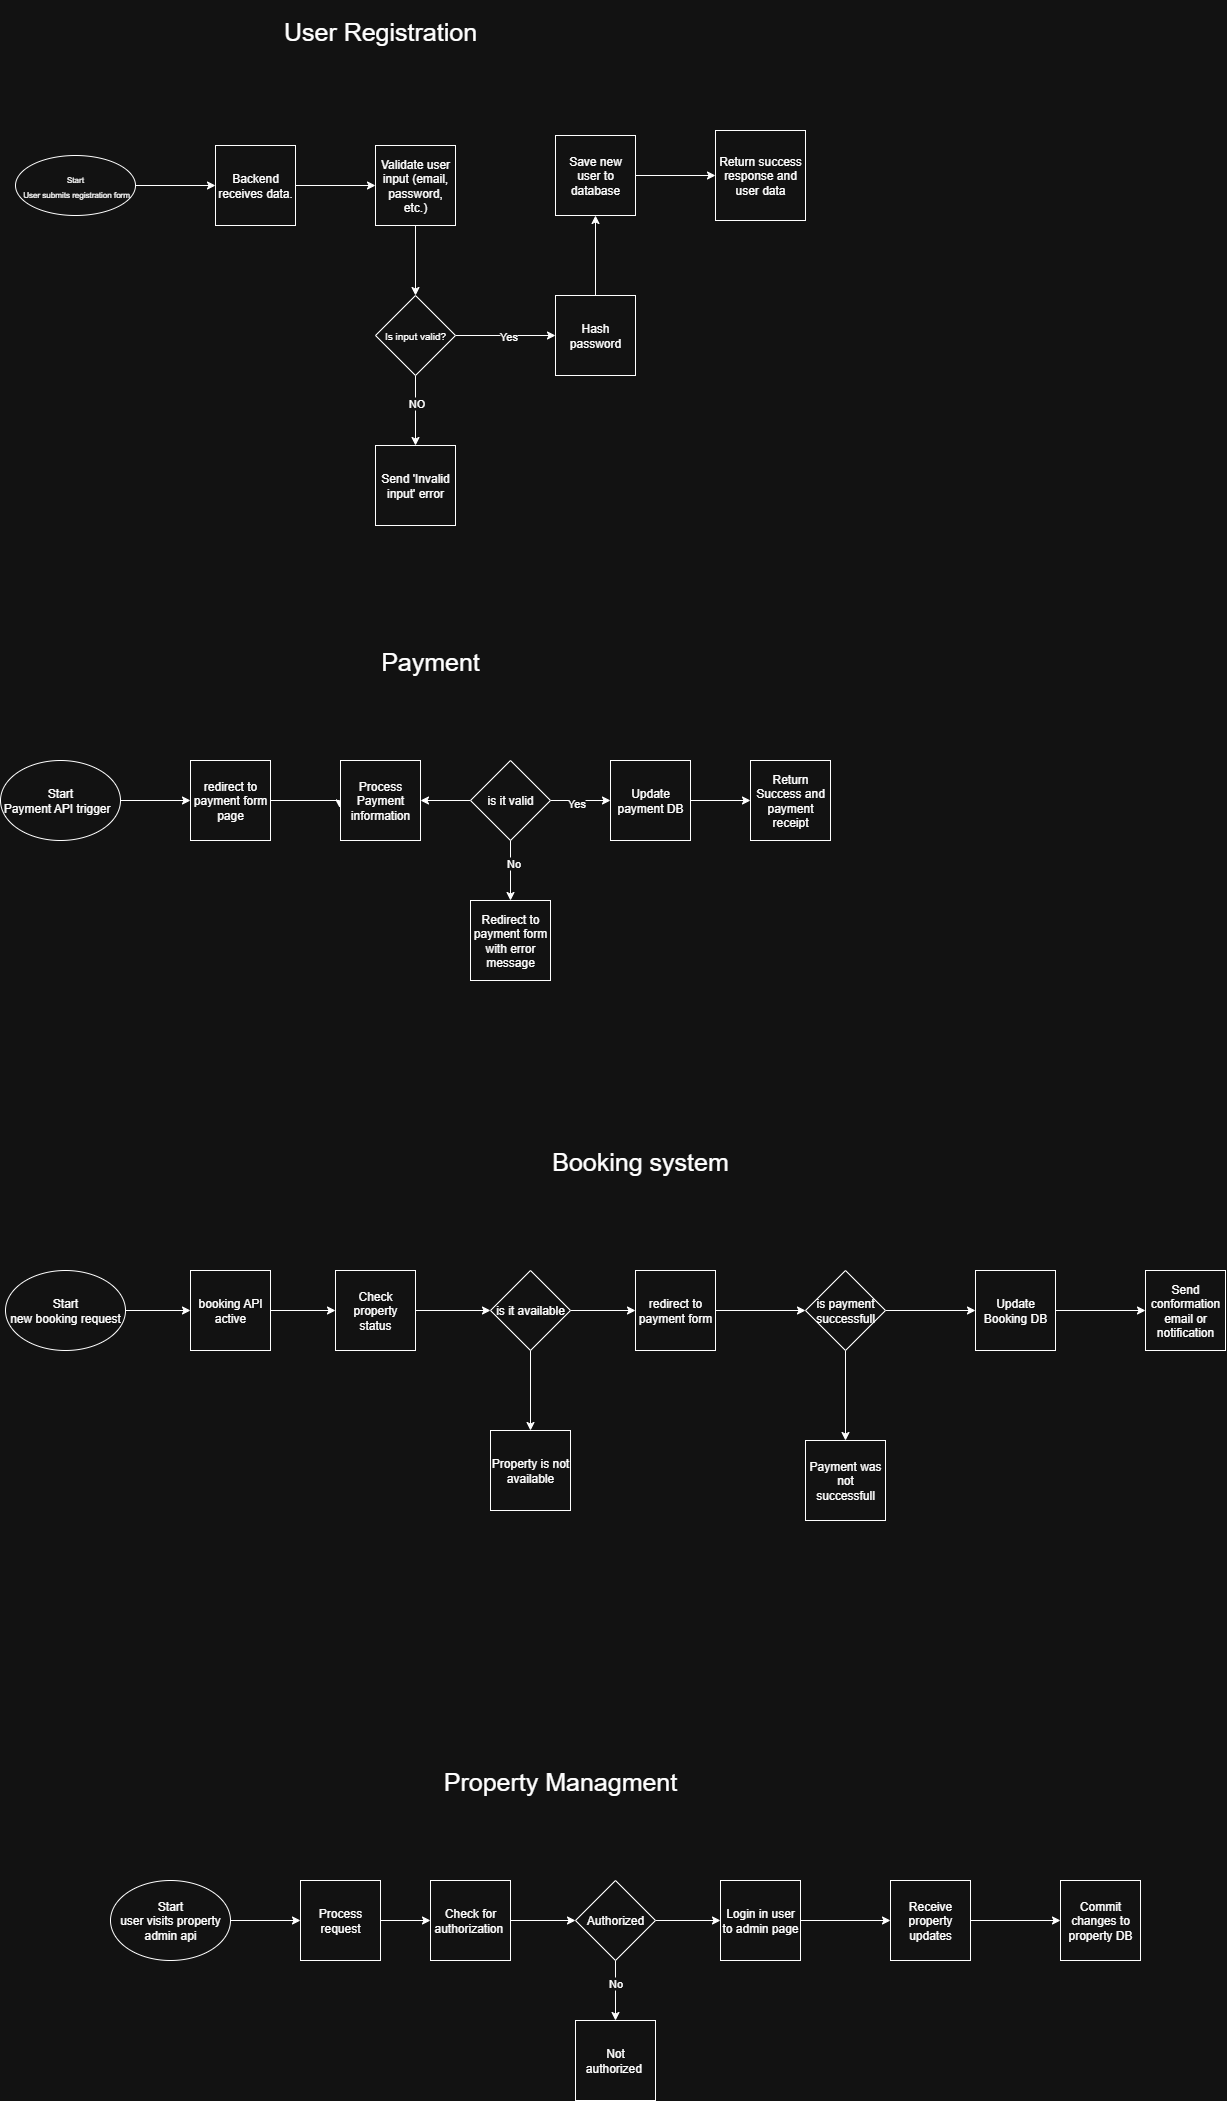

The diagram above was exported from draw.io. Its source (the exported page's mxGraphModel, read from the mxfile embedded in the PNG):
<mxGraphModel dx="5210" dy="2870" grid="1" gridSize="10" guides="1" tooltips="1" connect="1" arrows="1" fold="1" page="1" pageScale="1" pageWidth="850" pageHeight="1100" math="0" shadow="0">
  <root>
    <mxCell id="0" />
    <mxCell id="1" parent="0" />
    <mxCell id="vvNrYkcFodK9RpTsEXQB-3" style="edgeStyle=orthogonalEdgeStyle;rounded=0;orthogonalLoop=1;jettySize=auto;html=1;" edge="1" parent="1" source="vvNrYkcFodK9RpTsEXQB-1" target="vvNrYkcFodK9RpTsEXQB-2">
      <mxGeometry relative="1" as="geometry" />
    </mxCell>
    <mxCell id="vvNrYkcFodK9RpTsEXQB-1" value="&lt;font style=&quot;font-size: 8px;&quot;&gt;Start&lt;/font&gt;&lt;div&gt;&lt;font style=&quot;font-size: 8px;&quot;&gt;&amp;nbsp;User submits registration form&lt;/font&gt;&lt;/div&gt;" style="ellipse;whiteSpace=wrap;html=1;" vertex="1" parent="1">
      <mxGeometry x="285" y="355" width="120" height="60" as="geometry" />
    </mxCell>
    <mxCell id="vvNrYkcFodK9RpTsEXQB-5" style="edgeStyle=orthogonalEdgeStyle;rounded=0;orthogonalLoop=1;jettySize=auto;html=1;entryX=0;entryY=0.5;entryDx=0;entryDy=0;" edge="1" parent="1" source="vvNrYkcFodK9RpTsEXQB-2" target="vvNrYkcFodK9RpTsEXQB-4">
      <mxGeometry relative="1" as="geometry" />
    </mxCell>
    <mxCell id="vvNrYkcFodK9RpTsEXQB-2" value="Backend receives data." style="whiteSpace=wrap;html=1;aspect=fixed;" vertex="1" parent="1">
      <mxGeometry x="485" y="345" width="80" height="80" as="geometry" />
    </mxCell>
    <mxCell id="vvNrYkcFodK9RpTsEXQB-7" style="edgeStyle=orthogonalEdgeStyle;rounded=0;orthogonalLoop=1;jettySize=auto;html=1;entryX=0.5;entryY=0;entryDx=0;entryDy=0;" edge="1" parent="1" source="vvNrYkcFodK9RpTsEXQB-4" target="vvNrYkcFodK9RpTsEXQB-6">
      <mxGeometry relative="1" as="geometry" />
    </mxCell>
    <mxCell id="vvNrYkcFodK9RpTsEXQB-4" value="Validate user input (email, password, etc.)" style="whiteSpace=wrap;html=1;aspect=fixed;" vertex="1" parent="1">
      <mxGeometry x="645" y="345" width="80" height="80" as="geometry" />
    </mxCell>
    <mxCell id="vvNrYkcFodK9RpTsEXQB-9" style="edgeStyle=orthogonalEdgeStyle;rounded=0;orthogonalLoop=1;jettySize=auto;html=1;" edge="1" parent="1" source="vvNrYkcFodK9RpTsEXQB-6" target="vvNrYkcFodK9RpTsEXQB-8">
      <mxGeometry relative="1" as="geometry" />
    </mxCell>
    <mxCell id="vvNrYkcFodK9RpTsEXQB-10" value="NO" style="edgeLabel;html=1;align=center;verticalAlign=middle;resizable=0;points=[];" vertex="1" connectable="0" parent="vvNrYkcFodK9RpTsEXQB-9">
      <mxGeometry x="-0.3078" y="-1" relative="1" as="geometry">
        <mxPoint as="offset" />
      </mxGeometry>
    </mxCell>
    <mxCell id="vvNrYkcFodK9RpTsEXQB-12" style="edgeStyle=orthogonalEdgeStyle;rounded=0;orthogonalLoop=1;jettySize=auto;html=1;exitX=1;exitY=0.5;exitDx=0;exitDy=0;entryX=0;entryY=0.5;entryDx=0;entryDy=0;" edge="1" parent="1" source="vvNrYkcFodK9RpTsEXQB-6" target="vvNrYkcFodK9RpTsEXQB-11">
      <mxGeometry relative="1" as="geometry" />
    </mxCell>
    <mxCell id="vvNrYkcFodK9RpTsEXQB-13" value="Yes" style="edgeLabel;html=1;align=center;verticalAlign=middle;resizable=0;points=[];" vertex="1" connectable="0" parent="vvNrYkcFodK9RpTsEXQB-12">
      <mxGeometry x="-0.048" y="1" relative="1" as="geometry">
        <mxPoint as="offset" />
      </mxGeometry>
    </mxCell>
    <mxCell id="vvNrYkcFodK9RpTsEXQB-6" value="&lt;font style=&quot;font-size: 10px;&quot;&gt;Is input valid?&lt;/font&gt;" style="rhombus;whiteSpace=wrap;html=1;" vertex="1" parent="1">
      <mxGeometry x="645" y="495" width="80" height="80" as="geometry" />
    </mxCell>
    <mxCell id="vvNrYkcFodK9RpTsEXQB-8" value="Send 'Invalid input' error" style="whiteSpace=wrap;html=1;aspect=fixed;" vertex="1" parent="1">
      <mxGeometry x="645" y="645" width="80" height="80" as="geometry" />
    </mxCell>
    <mxCell id="vvNrYkcFodK9RpTsEXQB-15" style="edgeStyle=orthogonalEdgeStyle;rounded=0;orthogonalLoop=1;jettySize=auto;html=1;entryX=0.5;entryY=1;entryDx=0;entryDy=0;" edge="1" parent="1" source="vvNrYkcFodK9RpTsEXQB-11" target="vvNrYkcFodK9RpTsEXQB-14">
      <mxGeometry relative="1" as="geometry" />
    </mxCell>
    <mxCell id="vvNrYkcFodK9RpTsEXQB-11" value="Hash password" style="whiteSpace=wrap;html=1;aspect=fixed;" vertex="1" parent="1">
      <mxGeometry x="825" y="495" width="80" height="80" as="geometry" />
    </mxCell>
    <mxCell id="vvNrYkcFodK9RpTsEXQB-16" style="edgeStyle=orthogonalEdgeStyle;rounded=0;orthogonalLoop=1;jettySize=auto;html=1;" edge="1" parent="1" source="vvNrYkcFodK9RpTsEXQB-14" target="vvNrYkcFodK9RpTsEXQB-17">
      <mxGeometry relative="1" as="geometry">
        <mxPoint x="995" y="375" as="targetPoint" />
      </mxGeometry>
    </mxCell>
    <mxCell id="vvNrYkcFodK9RpTsEXQB-14" value="Save new user to database" style="whiteSpace=wrap;html=1;aspect=fixed;" vertex="1" parent="1">
      <mxGeometry x="825" y="335" width="80" height="80" as="geometry" />
    </mxCell>
    <mxCell id="vvNrYkcFodK9RpTsEXQB-17" value="Return success response and user data" style="whiteSpace=wrap;html=1;aspect=fixed;" vertex="1" parent="1">
      <mxGeometry x="985" y="330" width="90" height="90" as="geometry" />
    </mxCell>
    <mxCell id="vvNrYkcFodK9RpTsEXQB-18" value="&lt;font style=&quot;font-size: 25px;&quot;&gt;User Registration&lt;/font&gt;" style="text;html=1;align=center;verticalAlign=middle;whiteSpace=wrap;rounded=0;" vertex="1" parent="1">
      <mxGeometry x="500" y="200" width="300" height="60" as="geometry" />
    </mxCell>
    <mxCell id="vvNrYkcFodK9RpTsEXQB-19" value="&lt;font style=&quot;font-size: 25px;&quot;&gt;Payment&lt;/font&gt;" style="text;html=1;align=center;verticalAlign=middle;whiteSpace=wrap;rounded=0;" vertex="1" parent="1">
      <mxGeometry x="550" y="830" width="300" height="60" as="geometry" />
    </mxCell>
    <mxCell id="vvNrYkcFodK9RpTsEXQB-23" style="edgeStyle=orthogonalEdgeStyle;rounded=0;orthogonalLoop=1;jettySize=auto;html=1;entryX=0;entryY=0.5;entryDx=0;entryDy=0;" edge="1" parent="1" source="vvNrYkcFodK9RpTsEXQB-21" target="vvNrYkcFodK9RpTsEXQB-22">
      <mxGeometry relative="1" as="geometry" />
    </mxCell>
    <mxCell id="vvNrYkcFodK9RpTsEXQB-21" value="Start&lt;div&gt;Payment API trigger&amp;nbsp;&amp;nbsp;&lt;/div&gt;" style="ellipse;whiteSpace=wrap;html=1;" vertex="1" parent="1">
      <mxGeometry x="270" y="960" width="120" height="80" as="geometry" />
    </mxCell>
    <mxCell id="vvNrYkcFodK9RpTsEXQB-30" style="edgeStyle=orthogonalEdgeStyle;rounded=0;orthogonalLoop=1;jettySize=auto;html=1;exitX=1;exitY=0.5;exitDx=0;exitDy=0;entryX=-0.01;entryY=0.592;entryDx=0;entryDy=0;entryPerimeter=0;" edge="1" parent="1" source="vvNrYkcFodK9RpTsEXQB-22" target="vvNrYkcFodK9RpTsEXQB-27">
      <mxGeometry relative="1" as="geometry">
        <mxPoint x="625" y="1000" as="targetPoint" />
        <Array as="points">
          <mxPoint x="609" y="1000" />
        </Array>
      </mxGeometry>
    </mxCell>
    <mxCell id="vvNrYkcFodK9RpTsEXQB-22" value="redirect to payment form page" style="whiteSpace=wrap;html=1;aspect=fixed;" vertex="1" parent="1">
      <mxGeometry x="460" y="960" width="80" height="80" as="geometry" />
    </mxCell>
    <mxCell id="vvNrYkcFodK9RpTsEXQB-25" value="Redirect to payment form with error message" style="whiteSpace=wrap;html=1;aspect=fixed;" vertex="1" parent="1">
      <mxGeometry x="740" y="1100" width="80" height="80" as="geometry" />
    </mxCell>
    <mxCell id="vvNrYkcFodK9RpTsEXQB-27" value="Process Payment information" style="whiteSpace=wrap;html=1;aspect=fixed;" vertex="1" parent="1">
      <mxGeometry x="610" y="960" width="80" height="80" as="geometry" />
    </mxCell>
    <mxCell id="vvNrYkcFodK9RpTsEXQB-33" style="edgeStyle=orthogonalEdgeStyle;rounded=0;orthogonalLoop=1;jettySize=auto;html=1;entryX=1;entryY=0.5;entryDx=0;entryDy=0;" edge="1" parent="1" source="vvNrYkcFodK9RpTsEXQB-32" target="vvNrYkcFodK9RpTsEXQB-27">
      <mxGeometry relative="1" as="geometry" />
    </mxCell>
    <mxCell id="vvNrYkcFodK9RpTsEXQB-34" style="edgeStyle=orthogonalEdgeStyle;rounded=0;orthogonalLoop=1;jettySize=auto;html=1;entryX=0.5;entryY=0;entryDx=0;entryDy=0;" edge="1" parent="1" source="vvNrYkcFodK9RpTsEXQB-32" target="vvNrYkcFodK9RpTsEXQB-25">
      <mxGeometry relative="1" as="geometry" />
    </mxCell>
    <mxCell id="vvNrYkcFodK9RpTsEXQB-36" value="No" style="edgeLabel;html=1;align=center;verticalAlign=middle;resizable=0;points=[];" vertex="1" connectable="0" parent="vvNrYkcFodK9RpTsEXQB-34">
      <mxGeometry x="-0.36" relative="1" as="geometry">
        <mxPoint as="offset" />
      </mxGeometry>
    </mxCell>
    <mxCell id="vvNrYkcFodK9RpTsEXQB-37" style="edgeStyle=orthogonalEdgeStyle;rounded=0;orthogonalLoop=1;jettySize=auto;html=1;" edge="1" parent="1" source="vvNrYkcFodK9RpTsEXQB-32" target="vvNrYkcFodK9RpTsEXQB-35">
      <mxGeometry relative="1" as="geometry" />
    </mxCell>
    <mxCell id="vvNrYkcFodK9RpTsEXQB-39" value="Yes" style="edgeLabel;html=1;align=center;verticalAlign=middle;resizable=0;points=[];" vertex="1" connectable="0" parent="vvNrYkcFodK9RpTsEXQB-37">
      <mxGeometry x="-0.59" relative="1" as="geometry">
        <mxPoint x="14" as="offset" />
      </mxGeometry>
    </mxCell>
    <mxCell id="vvNrYkcFodK9RpTsEXQB-32" value="is it valid" style="rhombus;whiteSpace=wrap;html=1;" vertex="1" parent="1">
      <mxGeometry x="740" y="960" width="80" height="80" as="geometry" />
    </mxCell>
    <mxCell id="vvNrYkcFodK9RpTsEXQB-41" style="edgeStyle=orthogonalEdgeStyle;rounded=0;orthogonalLoop=1;jettySize=auto;html=1;entryX=0;entryY=0.5;entryDx=0;entryDy=0;" edge="1" parent="1" source="vvNrYkcFodK9RpTsEXQB-35" target="vvNrYkcFodK9RpTsEXQB-40">
      <mxGeometry relative="1" as="geometry" />
    </mxCell>
    <mxCell id="vvNrYkcFodK9RpTsEXQB-35" value="Update payment DB" style="whiteSpace=wrap;html=1;aspect=fixed;" vertex="1" parent="1">
      <mxGeometry x="880" y="960" width="80" height="80" as="geometry" />
    </mxCell>
    <mxCell id="vvNrYkcFodK9RpTsEXQB-40" value="Return Success and payment receipt" style="whiteSpace=wrap;html=1;aspect=fixed;" vertex="1" parent="1">
      <mxGeometry x="1020" y="960" width="80" height="80" as="geometry" />
    </mxCell>
    <mxCell id="vvNrYkcFodK9RpTsEXQB-43" value="&lt;font style=&quot;font-size: 25px;&quot;&gt;Booking system&lt;/font&gt;" style="text;html=1;align=center;verticalAlign=middle;whiteSpace=wrap;rounded=0;" vertex="1" parent="1">
      <mxGeometry x="760" y="1330" width="300" height="60" as="geometry" />
    </mxCell>
    <mxCell id="vvNrYkcFodK9RpTsEXQB-46" style="edgeStyle=orthogonalEdgeStyle;rounded=0;orthogonalLoop=1;jettySize=auto;html=1;" edge="1" parent="1" source="vvNrYkcFodK9RpTsEXQB-44" target="vvNrYkcFodK9RpTsEXQB-45">
      <mxGeometry relative="1" as="geometry" />
    </mxCell>
    <mxCell id="vvNrYkcFodK9RpTsEXQB-44" value="Start&lt;div&gt;new booking request&lt;/div&gt;" style="ellipse;whiteSpace=wrap;html=1;" vertex="1" parent="1">
      <mxGeometry x="275" y="1470" width="120" height="80" as="geometry" />
    </mxCell>
    <mxCell id="vvNrYkcFodK9RpTsEXQB-48" style="edgeStyle=orthogonalEdgeStyle;rounded=0;orthogonalLoop=1;jettySize=auto;html=1;entryX=0;entryY=0.5;entryDx=0;entryDy=0;" edge="1" parent="1" source="vvNrYkcFodK9RpTsEXQB-45" target="vvNrYkcFodK9RpTsEXQB-47">
      <mxGeometry relative="1" as="geometry" />
    </mxCell>
    <mxCell id="vvNrYkcFodK9RpTsEXQB-45" value="booking API active" style="whiteSpace=wrap;html=1;aspect=fixed;" vertex="1" parent="1">
      <mxGeometry x="460" y="1470" width="80" height="80" as="geometry" />
    </mxCell>
    <mxCell id="vvNrYkcFodK9RpTsEXQB-50" style="edgeStyle=orthogonalEdgeStyle;rounded=0;orthogonalLoop=1;jettySize=auto;html=1;" edge="1" parent="1" source="vvNrYkcFodK9RpTsEXQB-47" target="vvNrYkcFodK9RpTsEXQB-49">
      <mxGeometry relative="1" as="geometry" />
    </mxCell>
    <mxCell id="vvNrYkcFodK9RpTsEXQB-47" value="Check property status" style="whiteSpace=wrap;html=1;aspect=fixed;" vertex="1" parent="1">
      <mxGeometry x="605" y="1470" width="80" height="80" as="geometry" />
    </mxCell>
    <mxCell id="vvNrYkcFodK9RpTsEXQB-52" style="edgeStyle=orthogonalEdgeStyle;rounded=0;orthogonalLoop=1;jettySize=auto;html=1;entryX=0.5;entryY=0;entryDx=0;entryDy=0;" edge="1" parent="1" source="vvNrYkcFodK9RpTsEXQB-49" target="vvNrYkcFodK9RpTsEXQB-51">
      <mxGeometry relative="1" as="geometry" />
    </mxCell>
    <mxCell id="vvNrYkcFodK9RpTsEXQB-54" style="edgeStyle=orthogonalEdgeStyle;rounded=0;orthogonalLoop=1;jettySize=auto;html=1;entryX=0;entryY=0.5;entryDx=0;entryDy=0;" edge="1" parent="1" source="vvNrYkcFodK9RpTsEXQB-49" target="vvNrYkcFodK9RpTsEXQB-53">
      <mxGeometry relative="1" as="geometry" />
    </mxCell>
    <mxCell id="vvNrYkcFodK9RpTsEXQB-49" value="is it available" style="rhombus;whiteSpace=wrap;html=1;" vertex="1" parent="1">
      <mxGeometry x="760" y="1470" width="80" height="80" as="geometry" />
    </mxCell>
    <mxCell id="vvNrYkcFodK9RpTsEXQB-51" value="Property is not available" style="whiteSpace=wrap;html=1;aspect=fixed;" vertex="1" parent="1">
      <mxGeometry x="760" y="1630" width="80" height="80" as="geometry" />
    </mxCell>
    <mxCell id="vvNrYkcFodK9RpTsEXQB-56" style="edgeStyle=orthogonalEdgeStyle;rounded=0;orthogonalLoop=1;jettySize=auto;html=1;entryX=0;entryY=0.5;entryDx=0;entryDy=0;" edge="1" parent="1" source="vvNrYkcFodK9RpTsEXQB-53" target="vvNrYkcFodK9RpTsEXQB-55">
      <mxGeometry relative="1" as="geometry" />
    </mxCell>
    <mxCell id="vvNrYkcFodK9RpTsEXQB-53" value="redirect to payment form" style="whiteSpace=wrap;html=1;aspect=fixed;" vertex="1" parent="1">
      <mxGeometry x="905" y="1470" width="80" height="80" as="geometry" />
    </mxCell>
    <mxCell id="vvNrYkcFodK9RpTsEXQB-58" style="edgeStyle=orthogonalEdgeStyle;rounded=0;orthogonalLoop=1;jettySize=auto;html=1;entryX=0.5;entryY=0;entryDx=0;entryDy=0;" edge="1" parent="1" source="vvNrYkcFodK9RpTsEXQB-55" target="vvNrYkcFodK9RpTsEXQB-57">
      <mxGeometry relative="1" as="geometry" />
    </mxCell>
    <mxCell id="vvNrYkcFodK9RpTsEXQB-60" style="edgeStyle=orthogonalEdgeStyle;rounded=0;orthogonalLoop=1;jettySize=auto;html=1;entryX=0;entryY=0.5;entryDx=0;entryDy=0;" edge="1" parent="1" source="vvNrYkcFodK9RpTsEXQB-55" target="vvNrYkcFodK9RpTsEXQB-59">
      <mxGeometry relative="1" as="geometry" />
    </mxCell>
    <mxCell id="vvNrYkcFodK9RpTsEXQB-55" value="is payment successfull" style="rhombus;whiteSpace=wrap;html=1;" vertex="1" parent="1">
      <mxGeometry x="1075" y="1470" width="80" height="80" as="geometry" />
    </mxCell>
    <mxCell id="vvNrYkcFodK9RpTsEXQB-57" value="Payment was not successfull" style="whiteSpace=wrap;html=1;aspect=fixed;" vertex="1" parent="1">
      <mxGeometry x="1075" y="1640" width="80" height="80" as="geometry" />
    </mxCell>
    <mxCell id="vvNrYkcFodK9RpTsEXQB-62" style="edgeStyle=orthogonalEdgeStyle;rounded=0;orthogonalLoop=1;jettySize=auto;html=1;" edge="1" parent="1" source="vvNrYkcFodK9RpTsEXQB-59" target="vvNrYkcFodK9RpTsEXQB-61">
      <mxGeometry relative="1" as="geometry" />
    </mxCell>
    <mxCell id="vvNrYkcFodK9RpTsEXQB-59" value="Update Booking DB" style="whiteSpace=wrap;html=1;aspect=fixed;" vertex="1" parent="1">
      <mxGeometry x="1245" y="1470" width="80" height="80" as="geometry" />
    </mxCell>
    <mxCell id="vvNrYkcFodK9RpTsEXQB-61" value="Send conformation email or notification" style="whiteSpace=wrap;html=1;aspect=fixed;" vertex="1" parent="1">
      <mxGeometry x="1415" y="1470" width="80" height="80" as="geometry" />
    </mxCell>
    <mxCell id="vvNrYkcFodK9RpTsEXQB-63" value="&lt;font style=&quot;font-size: 25px;&quot;&gt;Property Managment&lt;/font&gt;" style="text;html=1;align=center;verticalAlign=middle;whiteSpace=wrap;rounded=0;" vertex="1" parent="1">
      <mxGeometry x="680" y="1950" width="300" height="60" as="geometry" />
    </mxCell>
    <mxCell id="vvNrYkcFodK9RpTsEXQB-67" style="edgeStyle=orthogonalEdgeStyle;rounded=0;orthogonalLoop=1;jettySize=auto;html=1;entryX=0;entryY=0.5;entryDx=0;entryDy=0;" edge="1" parent="1" source="vvNrYkcFodK9RpTsEXQB-65" target="vvNrYkcFodK9RpTsEXQB-66">
      <mxGeometry relative="1" as="geometry" />
    </mxCell>
    <mxCell id="vvNrYkcFodK9RpTsEXQB-65" value="Start&lt;div&gt;user visits property admin api&lt;/div&gt;" style="ellipse;whiteSpace=wrap;html=1;" vertex="1" parent="1">
      <mxGeometry x="380" y="2080" width="120" height="80" as="geometry" />
    </mxCell>
    <mxCell id="vvNrYkcFodK9RpTsEXQB-69" style="edgeStyle=orthogonalEdgeStyle;rounded=0;orthogonalLoop=1;jettySize=auto;html=1;entryX=0;entryY=0.5;entryDx=0;entryDy=0;" edge="1" parent="1" source="vvNrYkcFodK9RpTsEXQB-66" target="vvNrYkcFodK9RpTsEXQB-68">
      <mxGeometry relative="1" as="geometry" />
    </mxCell>
    <mxCell id="vvNrYkcFodK9RpTsEXQB-66" value="Process request" style="whiteSpace=wrap;html=1;aspect=fixed;" vertex="1" parent="1">
      <mxGeometry x="570" y="2080" width="80" height="80" as="geometry" />
    </mxCell>
    <mxCell id="vvNrYkcFodK9RpTsEXQB-71" style="edgeStyle=orthogonalEdgeStyle;rounded=0;orthogonalLoop=1;jettySize=auto;html=1;entryX=0;entryY=0.5;entryDx=0;entryDy=0;" edge="1" parent="1" source="vvNrYkcFodK9RpTsEXQB-68" target="vvNrYkcFodK9RpTsEXQB-70">
      <mxGeometry relative="1" as="geometry" />
    </mxCell>
    <mxCell id="vvNrYkcFodK9RpTsEXQB-68" value="Check for authorization&amp;nbsp;" style="whiteSpace=wrap;html=1;aspect=fixed;" vertex="1" parent="1">
      <mxGeometry x="700" y="2080" width="80" height="80" as="geometry" />
    </mxCell>
    <mxCell id="vvNrYkcFodK9RpTsEXQB-73" style="edgeStyle=orthogonalEdgeStyle;rounded=0;orthogonalLoop=1;jettySize=auto;html=1;entryX=0.5;entryY=0;entryDx=0;entryDy=0;" edge="1" parent="1" source="vvNrYkcFodK9RpTsEXQB-70" target="vvNrYkcFodK9RpTsEXQB-72">
      <mxGeometry relative="1" as="geometry" />
    </mxCell>
    <mxCell id="vvNrYkcFodK9RpTsEXQB-74" value="No" style="edgeLabel;html=1;align=center;verticalAlign=middle;resizable=0;points=[];" vertex="1" connectable="0" parent="vvNrYkcFodK9RpTsEXQB-73">
      <mxGeometry x="-0.3667" y="-2" relative="1" as="geometry">
        <mxPoint as="offset" />
      </mxGeometry>
    </mxCell>
    <mxCell id="vvNrYkcFodK9RpTsEXQB-76" style="edgeStyle=orthogonalEdgeStyle;rounded=0;orthogonalLoop=1;jettySize=auto;html=1;entryX=0;entryY=0.5;entryDx=0;entryDy=0;" edge="1" parent="1" source="vvNrYkcFodK9RpTsEXQB-70" target="vvNrYkcFodK9RpTsEXQB-75">
      <mxGeometry relative="1" as="geometry" />
    </mxCell>
    <mxCell id="vvNrYkcFodK9RpTsEXQB-70" value="Authorized" style="rhombus;whiteSpace=wrap;html=1;" vertex="1" parent="1">
      <mxGeometry x="845" y="2080" width="80" height="80" as="geometry" />
    </mxCell>
    <mxCell id="vvNrYkcFodK9RpTsEXQB-72" value="Not authorized&amp;nbsp;" style="whiteSpace=wrap;html=1;aspect=fixed;" vertex="1" parent="1">
      <mxGeometry x="845" y="2220" width="80" height="80" as="geometry" />
    </mxCell>
    <mxCell id="vvNrYkcFodK9RpTsEXQB-78" style="edgeStyle=orthogonalEdgeStyle;rounded=0;orthogonalLoop=1;jettySize=auto;html=1;" edge="1" parent="1" source="vvNrYkcFodK9RpTsEXQB-75" target="vvNrYkcFodK9RpTsEXQB-77">
      <mxGeometry relative="1" as="geometry" />
    </mxCell>
    <mxCell id="vvNrYkcFodK9RpTsEXQB-75" value="Login in user to admin page" style="whiteSpace=wrap;html=1;aspect=fixed;" vertex="1" parent="1">
      <mxGeometry x="990" y="2080" width="80" height="80" as="geometry" />
    </mxCell>
    <mxCell id="vvNrYkcFodK9RpTsEXQB-80" style="edgeStyle=orthogonalEdgeStyle;rounded=0;orthogonalLoop=1;jettySize=auto;html=1;" edge="1" parent="1" source="vvNrYkcFodK9RpTsEXQB-77" target="vvNrYkcFodK9RpTsEXQB-79">
      <mxGeometry relative="1" as="geometry" />
    </mxCell>
    <mxCell id="vvNrYkcFodK9RpTsEXQB-77" value="Receive property updates" style="whiteSpace=wrap;html=1;aspect=fixed;" vertex="1" parent="1">
      <mxGeometry x="1160" y="2080" width="80" height="80" as="geometry" />
    </mxCell>
    <mxCell id="vvNrYkcFodK9RpTsEXQB-79" value="Commit changes to property DB" style="whiteSpace=wrap;html=1;aspect=fixed;" vertex="1" parent="1">
      <mxGeometry x="1330" y="2080" width="80" height="80" as="geometry" />
    </mxCell>
  </root>
</mxGraphModel>